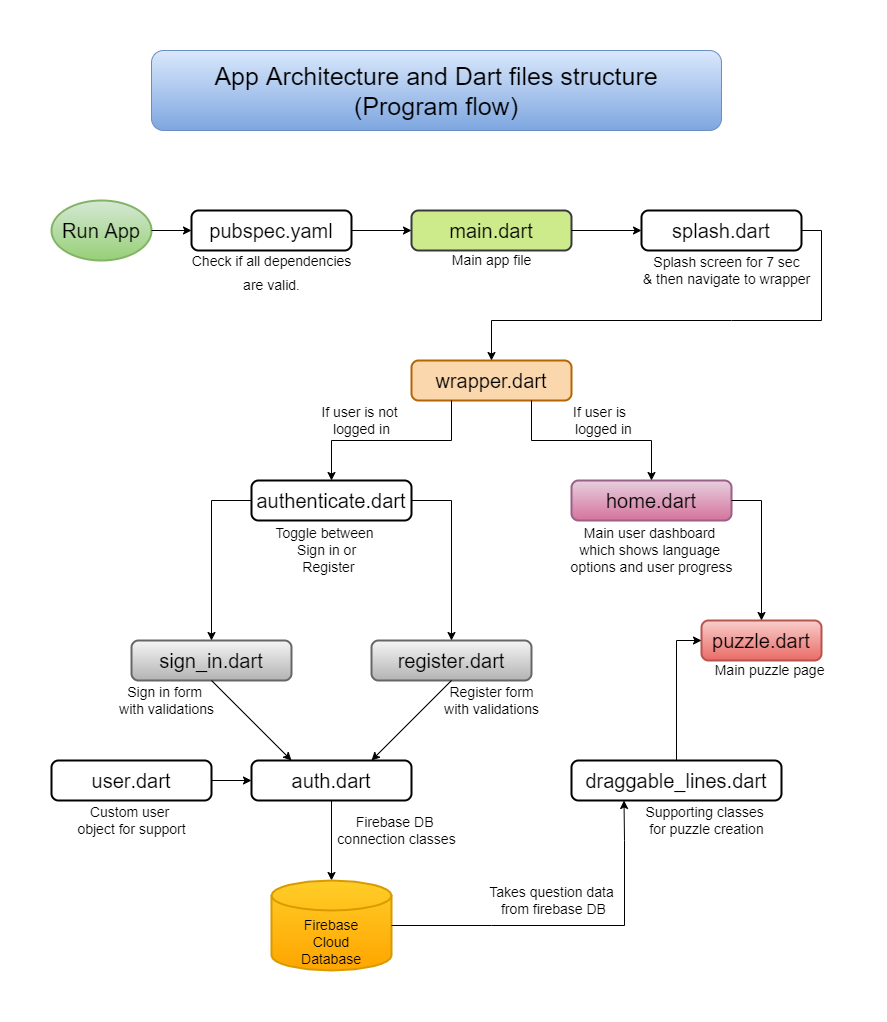

The diagram above was exported from draw.io. Its source (the exported page's mxGraphModel, read from the mxfile embedded in the PNG):
<mxGraphModel dx="1568" dy="820" grid="1" gridSize="10" guides="1" tooltips="1" connect="1" arrows="1" fold="1" page="1" pageScale="1" pageWidth="827" pageHeight="1169" math="0" shadow="0">
  <root>
    <mxCell id="0" />
    <mxCell id="1" parent="0" />
    <mxCell id="5zL0FV2dP5_lyHcUgVwU-75" value="&lt;font style=&quot;font-size: 20px&quot;&gt;main.dart&lt;/font&gt;" style="rounded=1;whiteSpace=wrap;html=1;absoluteArcSize=1;arcSize=14;strokeWidth=2;fillColor=#cdeb8b;strokeColor=#36393d;" vertex="1" parent="1">
      <mxGeometry x="380" y="280" width="160" height="40" as="geometry" />
    </mxCell>
    <mxCell id="5zL0FV2dP5_lyHcUgVwU-76" value="&lt;font style=&quot;font-size: 20px&quot;&gt;authenticate&lt;/font&gt;&lt;span style=&quot;font-size: 20px&quot;&gt;.dart&lt;/span&gt;" style="rounded=1;whiteSpace=wrap;html=1;absoluteArcSize=1;arcSize=14;strokeWidth=2;" vertex="1" parent="1">
      <mxGeometry x="220" y="550" width="160" height="40" as="geometry" />
    </mxCell>
    <mxCell id="5zL0FV2dP5_lyHcUgVwU-77" value="&lt;font style=&quot;font-size: 20px&quot;&gt;wrapper.dart&lt;/font&gt;" style="rounded=1;whiteSpace=wrap;html=1;absoluteArcSize=1;arcSize=14;strokeWidth=2;fillColor=#fad7ac;strokeColor=#b46504;" vertex="1" parent="1">
      <mxGeometry x="380" y="430" width="160" height="40" as="geometry" />
    </mxCell>
    <mxCell id="5zL0FV2dP5_lyHcUgVwU-78" value="&lt;font style=&quot;font-size: 20px&quot;&gt;puzzle&lt;/font&gt;&lt;span style=&quot;font-size: 20px&quot;&gt;.dart&lt;/span&gt;" style="rounded=1;whiteSpace=wrap;html=1;absoluteArcSize=1;arcSize=14;strokeWidth=2;fillColor=#f8cecc;gradientColor=#ea6b66;strokeColor=#b85450;" vertex="1" parent="1">
      <mxGeometry x="670" y="690" width="120" height="40" as="geometry" />
    </mxCell>
    <mxCell id="5zL0FV2dP5_lyHcUgVwU-79" value="&lt;font style=&quot;font-size: 20px&quot;&gt;home.dart&lt;/font&gt;" style="rounded=1;whiteSpace=wrap;html=1;absoluteArcSize=1;arcSize=14;strokeWidth=2;fillColor=#e6d0de;gradientColor=#d5739d;strokeColor=#996185;" vertex="1" parent="1">
      <mxGeometry x="540" y="550" width="160" height="40" as="geometry" />
    </mxCell>
    <mxCell id="5zL0FV2dP5_lyHcUgVwU-80" value="&lt;font style=&quot;font-size: 20px&quot;&gt;sign_in&lt;/font&gt;&lt;span style=&quot;font-size: 20px&quot;&gt;.dart&lt;/span&gt;" style="rounded=1;whiteSpace=wrap;html=1;absoluteArcSize=1;arcSize=14;strokeWidth=2;fillColor=#f5f5f5;gradientColor=#b3b3b3;strokeColor=#666666;" vertex="1" parent="1">
      <mxGeometry x="100" y="710" width="160" height="40" as="geometry" />
    </mxCell>
    <mxCell id="5zL0FV2dP5_lyHcUgVwU-81" value="&lt;font style=&quot;font-size: 20px&quot;&gt;auth&lt;/font&gt;&lt;span style=&quot;font-size: 20px&quot;&gt;.dart&lt;/span&gt;" style="rounded=1;whiteSpace=wrap;html=1;absoluteArcSize=1;arcSize=14;strokeWidth=2;" vertex="1" parent="1">
      <mxGeometry x="220" y="830" width="160" height="40" as="geometry" />
    </mxCell>
    <mxCell id="5zL0FV2dP5_lyHcUgVwU-82" value="&lt;font style=&quot;font-size: 20px&quot;&gt;draggable_lines&lt;/font&gt;&lt;span style=&quot;font-size: 20px&quot;&gt;.dart&lt;/span&gt;" style="rounded=1;whiteSpace=wrap;html=1;absoluteArcSize=1;arcSize=14;strokeWidth=2;" vertex="1" parent="1">
      <mxGeometry x="540" y="830" width="210" height="40" as="geometry" />
    </mxCell>
    <mxCell id="5zL0FV2dP5_lyHcUgVwU-83" value="&lt;font style=&quot;font-size: 20px&quot;&gt;user&lt;/font&gt;&lt;span style=&quot;font-size: 20px&quot;&gt;.dart&lt;/span&gt;" style="rounded=1;whiteSpace=wrap;html=1;absoluteArcSize=1;arcSize=14;strokeWidth=2;" vertex="1" parent="1">
      <mxGeometry x="20" y="830" width="160" height="40" as="geometry" />
    </mxCell>
    <mxCell id="5zL0FV2dP5_lyHcUgVwU-84" value="&lt;font style=&quot;font-size: 20px&quot;&gt;register&lt;/font&gt;&lt;span style=&quot;font-size: 20px&quot;&gt;.dart&lt;/span&gt;" style="rounded=1;whiteSpace=wrap;html=1;absoluteArcSize=1;arcSize=14;strokeWidth=2;fillColor=#f5f5f5;gradientColor=#b3b3b3;strokeColor=#666666;" vertex="1" parent="1">
      <mxGeometry x="340" y="710" width="160" height="40" as="geometry" />
    </mxCell>
    <mxCell id="5zL0FV2dP5_lyHcUgVwU-85" value="&lt;font style=&quot;font-size: 20px&quot;&gt;splash&lt;/font&gt;&lt;span style=&quot;font-size: 20px&quot;&gt;.dart&lt;/span&gt;" style="rounded=1;whiteSpace=wrap;html=1;absoluteArcSize=1;arcSize=14;strokeWidth=2;" vertex="1" parent="1">
      <mxGeometry x="610" y="280" width="160" height="40" as="geometry" />
    </mxCell>
    <mxCell id="5zL0FV2dP5_lyHcUgVwU-86" value="Run App" style="strokeWidth=2;html=1;shape=mxgraph.flowchart.start_1;whiteSpace=wrap;fontSize=20;fillColor=#d5e8d4;gradientColor=#97d077;strokeColor=#82b366;" vertex="1" parent="1">
      <mxGeometry x="20" y="270" width="100" height="60" as="geometry" />
    </mxCell>
    <mxCell id="5zL0FV2dP5_lyHcUgVwU-87" value="&lt;font style=&quot;font-size: 20px&quot;&gt;pubspec.yaml&lt;/font&gt;" style="rounded=1;whiteSpace=wrap;html=1;absoluteArcSize=1;arcSize=14;strokeWidth=2;" vertex="1" parent="1">
      <mxGeometry x="160" y="280" width="160" height="40" as="geometry" />
    </mxCell>
    <mxCell id="5zL0FV2dP5_lyHcUgVwU-88" value="" style="endArrow=classic;html=1;rounded=0;fontSize=20;exitX=1;exitY=0.5;exitDx=0;exitDy=0;exitPerimeter=0;entryX=0;entryY=0.5;entryDx=0;entryDy=0;" edge="1" parent="1" source="5zL0FV2dP5_lyHcUgVwU-86" target="5zL0FV2dP5_lyHcUgVwU-87">
      <mxGeometry width="50" height="50" relative="1" as="geometry">
        <mxPoint x="160" y="270" as="sourcePoint" />
        <mxPoint x="210" y="220" as="targetPoint" />
      </mxGeometry>
    </mxCell>
    <mxCell id="5zL0FV2dP5_lyHcUgVwU-89" value="&lt;font style=&quot;font-size: 14px&quot;&gt;Check if all dependencies&lt;br&gt;are valid.&lt;/font&gt;" style="text;html=1;align=center;verticalAlign=middle;resizable=0;points=[];autosize=1;strokeColor=none;fillColor=none;fontSize=20;" vertex="1" parent="1">
      <mxGeometry x="150" y="310" width="180" height="60" as="geometry" />
    </mxCell>
    <mxCell id="5zL0FV2dP5_lyHcUgVwU-90" value="" style="endArrow=classic;html=1;rounded=0;fontSize=14;exitX=1;exitY=0.5;exitDx=0;exitDy=0;entryX=0;entryY=0.5;entryDx=0;entryDy=0;" edge="1" parent="1" source="5zL0FV2dP5_lyHcUgVwU-87" target="5zL0FV2dP5_lyHcUgVwU-75">
      <mxGeometry width="50" height="50" relative="1" as="geometry">
        <mxPoint x="420" y="240" as="sourcePoint" />
        <mxPoint x="470" y="190" as="targetPoint" />
      </mxGeometry>
    </mxCell>
    <mxCell id="5zL0FV2dP5_lyHcUgVwU-91" value="Main app file" style="text;html=1;align=center;verticalAlign=middle;resizable=0;points=[];autosize=1;strokeColor=none;fillColor=none;fontSize=14;" vertex="1" parent="1">
      <mxGeometry x="415" y="320" width="90" height="20" as="geometry" />
    </mxCell>
    <mxCell id="5zL0FV2dP5_lyHcUgVwU-92" value="" style="endArrow=classic;html=1;rounded=0;fontSize=14;exitX=1;exitY=0.5;exitDx=0;exitDy=0;entryX=0;entryY=0.5;entryDx=0;entryDy=0;" edge="1" parent="1" source="5zL0FV2dP5_lyHcUgVwU-75" target="5zL0FV2dP5_lyHcUgVwU-85">
      <mxGeometry width="50" height="50" relative="1" as="geometry">
        <mxPoint x="790" y="280" as="sourcePoint" />
        <mxPoint x="840" y="230" as="targetPoint" />
      </mxGeometry>
    </mxCell>
    <mxCell id="5zL0FV2dP5_lyHcUgVwU-93" value="Splash screen for 7 sec&lt;br&gt;&amp;nbsp;&amp;amp; then navigate to wrapper&amp;nbsp;" style="text;html=1;align=center;verticalAlign=middle;resizable=0;points=[];autosize=1;strokeColor=none;fillColor=none;fontSize=14;" vertex="1" parent="1">
      <mxGeometry x="600" y="320" width="190" height="40" as="geometry" />
    </mxCell>
    <mxCell id="5zL0FV2dP5_lyHcUgVwU-94" value="" style="endArrow=classic;html=1;rounded=0;fontSize=14;entryX=0.5;entryY=0;entryDx=0;entryDy=0;exitX=1;exitY=0.5;exitDx=0;exitDy=0;" edge="1" parent="1" source="5zL0FV2dP5_lyHcUgVwU-85" target="5zL0FV2dP5_lyHcUgVwU-77">
      <mxGeometry width="50" height="50" relative="1" as="geometry">
        <mxPoint x="770" y="350" as="sourcePoint" />
        <mxPoint x="820" y="300" as="targetPoint" />
        <Array as="points">
          <mxPoint x="790" y="300" />
          <mxPoint x="790" y="390" />
          <mxPoint x="700" y="390" />
          <mxPoint x="460" y="390" />
        </Array>
      </mxGeometry>
    </mxCell>
    <mxCell id="5zL0FV2dP5_lyHcUgVwU-95" value="" style="endArrow=classic;html=1;rounded=0;fontSize=14;exitX=0.25;exitY=1;exitDx=0;exitDy=0;entryX=0.5;entryY=0;entryDx=0;entryDy=0;" edge="1" parent="1" source="5zL0FV2dP5_lyHcUgVwU-77" target="5zL0FV2dP5_lyHcUgVwU-76">
      <mxGeometry width="50" height="50" relative="1" as="geometry">
        <mxPoint x="450" y="670" as="sourcePoint" />
        <mxPoint x="500" y="620" as="targetPoint" />
        <Array as="points">
          <mxPoint x="420" y="510" />
          <mxPoint x="300" y="510" />
        </Array>
      </mxGeometry>
    </mxCell>
    <mxCell id="5zL0FV2dP5_lyHcUgVwU-96" value="" style="endArrow=classic;html=1;rounded=0;fontSize=14;exitX=0.75;exitY=1;exitDx=0;exitDy=0;entryX=0.5;entryY=0;entryDx=0;entryDy=0;" edge="1" parent="1" source="5zL0FV2dP5_lyHcUgVwU-77" target="5zL0FV2dP5_lyHcUgVwU-79">
      <mxGeometry width="50" height="50" relative="1" as="geometry">
        <mxPoint x="430" y="480" as="sourcePoint" />
        <mxPoint x="310" y="560" as="targetPoint" />
        <Array as="points">
          <mxPoint x="500" y="510" />
          <mxPoint x="620" y="510" />
        </Array>
      </mxGeometry>
    </mxCell>
    <mxCell id="5zL0FV2dP5_lyHcUgVwU-97" value="If user is not &lt;br&gt;logged in" style="text;html=1;align=center;verticalAlign=middle;resizable=0;points=[];autosize=1;strokeColor=none;fillColor=none;fontSize=14;" vertex="1" parent="1">
      <mxGeometry x="285" y="470" width="90" height="40" as="geometry" />
    </mxCell>
    <mxCell id="5zL0FV2dP5_lyHcUgVwU-98" value="If user is &lt;br&gt;&amp;nbsp;logged in" style="text;html=1;align=center;verticalAlign=middle;resizable=0;points=[];autosize=1;strokeColor=none;fillColor=none;fontSize=14;" vertex="1" parent="1">
      <mxGeometry x="530" y="470" width="80" height="40" as="geometry" />
    </mxCell>
    <mxCell id="5zL0FV2dP5_lyHcUgVwU-99" value="Toggle between &lt;br&gt;Sign in or&lt;br&gt;&amp;nbsp;Register" style="text;html=1;align=center;verticalAlign=middle;resizable=0;points=[];autosize=1;strokeColor=none;fillColor=none;fontSize=14;" vertex="1" parent="1">
      <mxGeometry x="240" y="590" width="110" height="60" as="geometry" />
    </mxCell>
    <mxCell id="5zL0FV2dP5_lyHcUgVwU-100" value="" style="endArrow=classic;html=1;rounded=0;fontSize=14;exitX=0;exitY=0.5;exitDx=0;exitDy=0;entryX=0.5;entryY=0;entryDx=0;entryDy=0;" edge="1" parent="1" source="5zL0FV2dP5_lyHcUgVwU-76" target="5zL0FV2dP5_lyHcUgVwU-80">
      <mxGeometry width="50" height="50" relative="1" as="geometry">
        <mxPoint x="290" y="710" as="sourcePoint" />
        <mxPoint x="340" y="660" as="targetPoint" />
        <Array as="points">
          <mxPoint x="180" y="570" />
        </Array>
      </mxGeometry>
    </mxCell>
    <mxCell id="5zL0FV2dP5_lyHcUgVwU-101" value="" style="endArrow=classic;html=1;rounded=0;fontSize=14;entryX=0.5;entryY=0;entryDx=0;entryDy=0;exitX=1;exitY=0.5;exitDx=0;exitDy=0;" edge="1" parent="1" source="5zL0FV2dP5_lyHcUgVwU-76" target="5zL0FV2dP5_lyHcUgVwU-84">
      <mxGeometry width="50" height="50" relative="1" as="geometry">
        <mxPoint x="290" y="710" as="sourcePoint" />
        <mxPoint x="340" y="660" as="targetPoint" />
        <Array as="points">
          <mxPoint x="420" y="570" />
        </Array>
      </mxGeometry>
    </mxCell>
    <mxCell id="5zL0FV2dP5_lyHcUgVwU-102" value="Firebase DB &lt;br&gt;connection classes" style="text;html=1;align=center;verticalAlign=middle;resizable=0;points=[];autosize=1;strokeColor=none;fillColor=none;fontSize=14;" vertex="1" parent="1">
      <mxGeometry x="300" y="880" width="130" height="40" as="geometry" />
    </mxCell>
    <mxCell id="5zL0FV2dP5_lyHcUgVwU-103" value="" style="endArrow=classic;html=1;rounded=0;fontSize=14;exitX=1;exitY=0.5;exitDx=0;exitDy=0;entryX=0;entryY=0.5;entryDx=0;entryDy=0;" edge="1" parent="1" source="5zL0FV2dP5_lyHcUgVwU-83" target="5zL0FV2dP5_lyHcUgVwU-81">
      <mxGeometry width="50" height="50" relative="1" as="geometry">
        <mxPoint x="290" y="850" as="sourcePoint" />
        <mxPoint x="340" y="800" as="targetPoint" />
      </mxGeometry>
    </mxCell>
    <mxCell id="5zL0FV2dP5_lyHcUgVwU-104" value="Custom user &lt;br&gt;object for support" style="text;html=1;align=center;verticalAlign=middle;resizable=0;points=[];autosize=1;strokeColor=none;fillColor=none;fontSize=14;" vertex="1" parent="1">
      <mxGeometry x="40" y="870" width="120" height="40" as="geometry" />
    </mxCell>
    <mxCell id="5zL0FV2dP5_lyHcUgVwU-105" value="" style="endArrow=classic;html=1;rounded=0;fontSize=14;entryX=0.75;entryY=0;entryDx=0;entryDy=0;exitX=0.5;exitY=1;exitDx=0;exitDy=0;" edge="1" parent="1" source="5zL0FV2dP5_lyHcUgVwU-84" target="5zL0FV2dP5_lyHcUgVwU-81">
      <mxGeometry width="50" height="50" relative="1" as="geometry">
        <mxPoint x="290" y="840" as="sourcePoint" />
        <mxPoint x="340" y="790" as="targetPoint" />
      </mxGeometry>
    </mxCell>
    <mxCell id="5zL0FV2dP5_lyHcUgVwU-106" value="" style="endArrow=classic;html=1;rounded=0;fontSize=14;entryX=0.25;entryY=0;entryDx=0;entryDy=0;exitX=0.5;exitY=1;exitDx=0;exitDy=0;" edge="1" parent="1" source="5zL0FV2dP5_lyHcUgVwU-80" target="5zL0FV2dP5_lyHcUgVwU-81">
      <mxGeometry width="50" height="50" relative="1" as="geometry">
        <mxPoint x="290" y="840" as="sourcePoint" />
        <mxPoint x="340" y="790" as="targetPoint" />
      </mxGeometry>
    </mxCell>
    <mxCell id="5zL0FV2dP5_lyHcUgVwU-107" value="" style="endArrow=classic;html=1;rounded=0;fontSize=14;exitX=0.5;exitY=1;exitDx=0;exitDy=0;" edge="1" parent="1" source="5zL0FV2dP5_lyHcUgVwU-81" target="5zL0FV2dP5_lyHcUgVwU-108">
      <mxGeometry width="50" height="50" relative="1" as="geometry">
        <mxPoint x="290" y="1000" as="sourcePoint" />
        <mxPoint x="300" y="950" as="targetPoint" />
      </mxGeometry>
    </mxCell>
    <mxCell id="5zL0FV2dP5_lyHcUgVwU-108" value="&lt;br&gt;&lt;br&gt;Firebase&lt;br&gt;Cloud&lt;br&gt;Database" style="strokeWidth=2;html=1;shape=mxgraph.flowchart.database;whiteSpace=wrap;fontSize=14;fillColor=#ffcd28;gradientColor=#ffa500;strokeColor=#d79b00;" vertex="1" parent="1">
      <mxGeometry x="240" y="950" width="120" height="90" as="geometry" />
    </mxCell>
    <mxCell id="5zL0FV2dP5_lyHcUgVwU-109" value="Sign in form &lt;br&gt;with validations" style="text;html=1;align=center;verticalAlign=middle;resizable=0;points=[];autosize=1;strokeColor=none;fillColor=none;fontSize=14;" vertex="1" parent="1">
      <mxGeometry x="80" y="750" width="110" height="40" as="geometry" />
    </mxCell>
    <mxCell id="5zL0FV2dP5_lyHcUgVwU-110" value="Register form&lt;br&gt;with validations" style="text;html=1;align=center;verticalAlign=middle;resizable=0;points=[];autosize=1;strokeColor=none;fillColor=none;fontSize=14;" vertex="1" parent="1">
      <mxGeometry x="405" y="750" width="110" height="40" as="geometry" />
    </mxCell>
    <mxCell id="5zL0FV2dP5_lyHcUgVwU-111" value="Main user dashboard &lt;br&gt;which shows language &lt;br&gt;options and user progress" style="text;html=1;align=center;verticalAlign=middle;resizable=0;points=[];autosize=1;strokeColor=none;fillColor=none;fontSize=14;" vertex="1" parent="1">
      <mxGeometry x="530" y="590" width="180" height="60" as="geometry" />
    </mxCell>
    <mxCell id="5zL0FV2dP5_lyHcUgVwU-112" value="" style="endArrow=classic;html=1;rounded=0;fontSize=14;entryX=0.5;entryY=0;entryDx=0;entryDy=0;exitX=1;exitY=0.5;exitDx=0;exitDy=0;" edge="1" parent="1" source="5zL0FV2dP5_lyHcUgVwU-79" target="5zL0FV2dP5_lyHcUgVwU-78">
      <mxGeometry width="50" height="50" relative="1" as="geometry">
        <mxPoint x="630" y="780" as="sourcePoint" />
        <mxPoint x="680" y="730" as="targetPoint" />
        <Array as="points">
          <mxPoint x="730" y="570" />
        </Array>
      </mxGeometry>
    </mxCell>
    <mxCell id="5zL0FV2dP5_lyHcUgVwU-113" value="Main puzzle page&amp;nbsp;" style="text;html=1;align=center;verticalAlign=middle;resizable=0;points=[];autosize=1;strokeColor=none;fillColor=none;fontSize=14;" vertex="1" parent="1">
      <mxGeometry x="675" y="730" width="130" height="20" as="geometry" />
    </mxCell>
    <mxCell id="5zL0FV2dP5_lyHcUgVwU-114" value="Supporting classes &lt;br&gt;for puzzle creation" style="text;html=1;align=center;verticalAlign=middle;resizable=0;points=[];autosize=1;strokeColor=none;fillColor=none;fontSize=14;" vertex="1" parent="1">
      <mxGeometry x="610" y="870" width="130" height="40" as="geometry" />
    </mxCell>
    <mxCell id="5zL0FV2dP5_lyHcUgVwU-115" value="" style="endArrow=classic;html=1;rounded=0;fontSize=14;exitX=1;exitY=0.5;exitDx=0;exitDy=0;exitPerimeter=0;entryX=0.25;entryY=1;entryDx=0;entryDy=0;" edge="1" parent="1" source="5zL0FV2dP5_lyHcUgVwU-108" target="5zL0FV2dP5_lyHcUgVwU-82">
      <mxGeometry width="50" height="50" relative="1" as="geometry">
        <mxPoint x="630" y="900" as="sourcePoint" />
        <mxPoint x="680" y="850" as="targetPoint" />
        <Array as="points">
          <mxPoint x="460" y="995" />
          <mxPoint x="593" y="995" />
          <mxPoint x="593" y="910" />
        </Array>
      </mxGeometry>
    </mxCell>
    <mxCell id="5zL0FV2dP5_lyHcUgVwU-116" value="Takes question data&lt;br&gt;&amp;nbsp;from firebase DB" style="text;html=1;align=center;verticalAlign=middle;resizable=0;points=[];autosize=1;strokeColor=none;fillColor=none;fontSize=14;" vertex="1" parent="1">
      <mxGeometry x="450" y="950" width="140" height="40" as="geometry" />
    </mxCell>
    <mxCell id="5zL0FV2dP5_lyHcUgVwU-117" value="" style="endArrow=classic;html=1;rounded=0;fontSize=14;entryX=0;entryY=0.5;entryDx=0;entryDy=0;" edge="1" parent="1" target="5zL0FV2dP5_lyHcUgVwU-78">
      <mxGeometry width="50" height="50" relative="1" as="geometry">
        <mxPoint x="645" y="830" as="sourcePoint" />
        <mxPoint x="680" y="770" as="targetPoint" />
        <Array as="points">
          <mxPoint x="645" y="710" />
        </Array>
      </mxGeometry>
    </mxCell>
    <mxCell id="5zL0FV2dP5_lyHcUgVwU-118" value="&lt;font style=&quot;font-size: 25px&quot;&gt;App Architecture and Dart files structure&lt;br&gt;(Program flow)&lt;/font&gt;" style="rounded=1;whiteSpace=wrap;html=1;fontSize=14;fillColor=#dae8fc;gradientColor=#7ea6e0;strokeColor=#6c8ebf;" vertex="1" parent="1">
      <mxGeometry x="120" y="120" width="570" height="80" as="geometry" />
    </mxCell>
  </root>
</mxGraphModel>